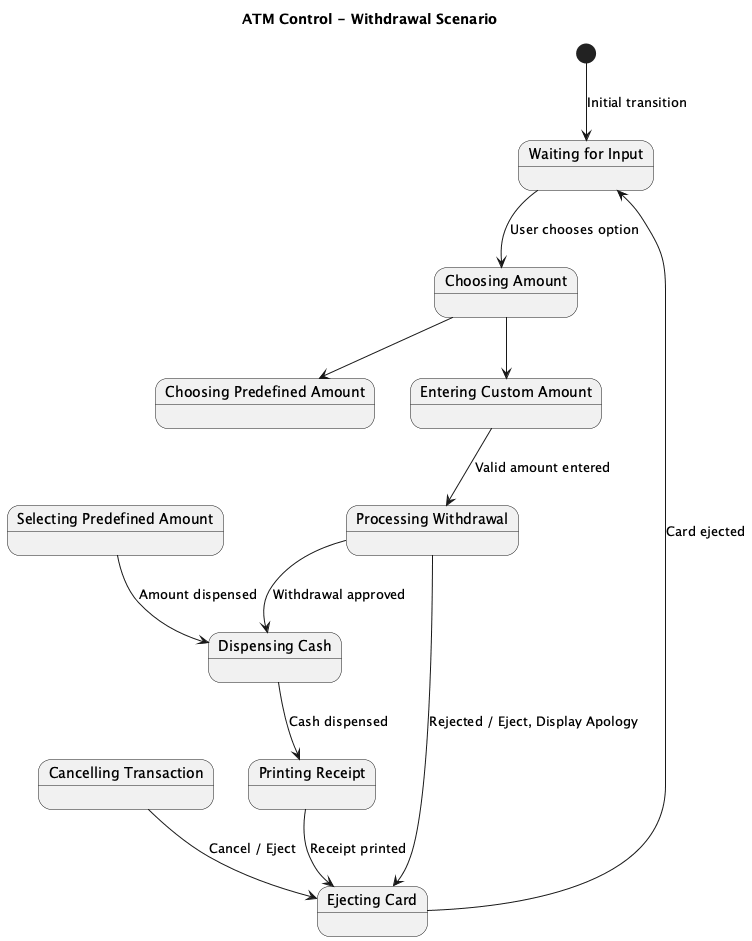

The diagram above was rendered by PlantUML. Its source (embedded in the PNG):
@startuml
title ATM Control - Withdrawal Scenario

state "Waiting for Input" as WaitingForInput
state "Choosing Amount" as ChoosingAmount
state "Choosing Predefined Amount" as ChoosingPredefinedAmount
state "Selecting Predefined Amount" as SelectingPredefinedAmount
state "Entering Custom Amount" as EnteringCustomAmount
state "Cancelling Transaction" as CancellingTransaction
state "Processing Withdrawal" as ProcessingWithdrawal
state "Dispensing Cash" as DispensingCash
state "Printing Receipt" as PrintingReceipt
state "Ejecting Card" as EjectingCard

[*] --> WaitingForInput : Initial transition

WaitingForInput --> ChoosingAmount : User chooses option
ChoosingAmount --> ChoosingPredefinedAmount
ChoosingAmount --> EnteringCustomAmount
SelectingPredefinedAmount --> DispensingCash : Amount dispensed
EnteringCustomAmount --> ProcessingWithdrawal : Valid amount entered
ProcessingWithdrawal --> DispensingCash : Withdrawal approved
ProcessingWithdrawal --> EjectingCard : Rejected / Eject, Display Apology
CancellingTransaction --> EjectingCard : Cancel / Eject
DispensingCash --> PrintingReceipt : Cash dispensed
PrintingReceipt --> EjectingCard : Receipt printed
EjectingCard --> WaitingForInput : Card ejected
@enduml